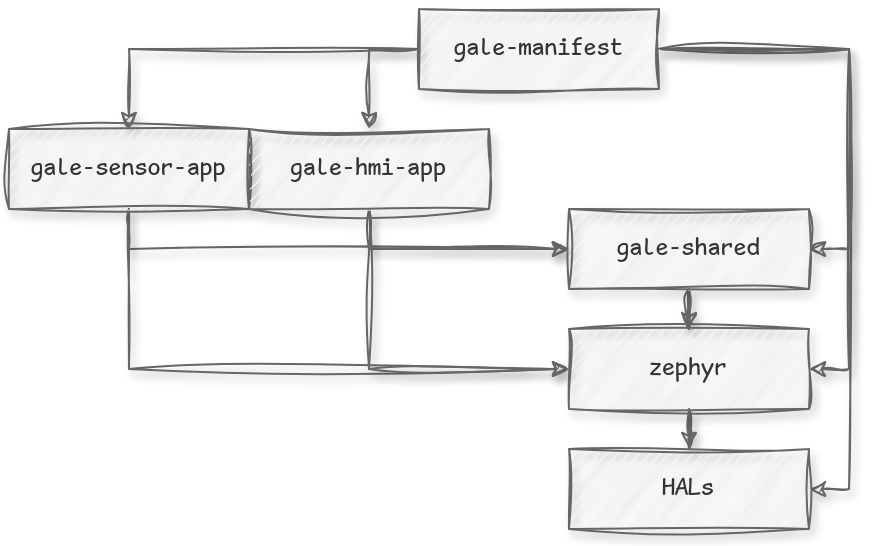

The diagram above was exported from draw.io. Its source (the exported page's mxGraphModel, read from the mxfile embedded in the PNG):
<mxGraphModel dx="499" dy="418" grid="1" gridSize="10" guides="1" tooltips="1" connect="1" arrows="1" fold="1" page="1" pageScale="1" pageWidth="850" pageHeight="1100" math="0" shadow="0">
  <root>
    <mxCell id="0" />
    <mxCell id="1" parent="0" />
    <mxCell id="Dyxqj-f7hGFIxpSleiMg-10" style="edgeStyle=orthogonalEdgeStyle;rounded=0;orthogonalLoop=1;jettySize=auto;html=1;exitX=1;exitY=0.5;exitDx=0;exitDy=0;entryX=1;entryY=0.5;entryDx=0;entryDy=0;sketch=1;curveFitting=1;jiggle=2;shadow=1;strokeColor=#666666;fillColor=#f5f5f5;" edge="1" parent="1" source="Ws_Y1T5zKBBItDAvfOsp-1" target="Dyxqj-f7hGFIxpSleiMg-7">
      <mxGeometry relative="1" as="geometry" />
    </mxCell>
    <mxCell id="Dyxqj-f7hGFIxpSleiMg-11" style="edgeStyle=orthogonalEdgeStyle;rounded=0;orthogonalLoop=1;jettySize=auto;html=1;exitX=1;exitY=0.5;exitDx=0;exitDy=0;entryX=1;entryY=0.5;entryDx=0;entryDy=0;sketch=1;curveFitting=1;jiggle=2;shadow=1;strokeColor=#666666;fillColor=#f5f5f5;" edge="1" parent="1" source="Ws_Y1T5zKBBItDAvfOsp-1" target="Ws_Y1T5zKBBItDAvfOsp-12">
      <mxGeometry relative="1" as="geometry" />
    </mxCell>
    <mxCell id="Dyxqj-f7hGFIxpSleiMg-13" style="edgeStyle=orthogonalEdgeStyle;rounded=0;orthogonalLoop=1;jettySize=auto;html=1;exitX=1;exitY=0.5;exitDx=0;exitDy=0;entryX=1;entryY=0.5;entryDx=0;entryDy=0;sketch=1;curveFitting=1;jiggle=2;shadow=1;strokeColor=#666666;fillColor=#f5f5f5;" edge="1" parent="1" source="Ws_Y1T5zKBBItDAvfOsp-1" target="Ws_Y1T5zKBBItDAvfOsp-8">
      <mxGeometry relative="1" as="geometry" />
    </mxCell>
    <mxCell id="Dyxqj-f7hGFIxpSleiMg-14" style="edgeStyle=orthogonalEdgeStyle;rounded=0;orthogonalLoop=1;jettySize=auto;html=1;exitX=0;exitY=0.5;exitDx=0;exitDy=0;entryX=0.5;entryY=0;entryDx=0;entryDy=0;sketch=1;curveFitting=1;jiggle=2;shadow=1;strokeColor=#666666;fillColor=#f5f5f5;" edge="1" parent="1" source="Ws_Y1T5zKBBItDAvfOsp-1" target="Ws_Y1T5zKBBItDAvfOsp-2">
      <mxGeometry relative="1" as="geometry" />
    </mxCell>
    <mxCell id="Dyxqj-f7hGFIxpSleiMg-15" style="edgeStyle=orthogonalEdgeStyle;rounded=0;orthogonalLoop=1;jettySize=auto;html=1;exitX=0;exitY=0.5;exitDx=0;exitDy=0;entryX=0.5;entryY=0;entryDx=0;entryDy=0;sketch=1;curveFitting=1;jiggle=2;shadow=1;strokeColor=#666666;fillColor=#f5f5f5;" edge="1" parent="1" source="Ws_Y1T5zKBBItDAvfOsp-1" target="Ws_Y1T5zKBBItDAvfOsp-4">
      <mxGeometry relative="1" as="geometry" />
    </mxCell>
    <mxCell id="Ws_Y1T5zKBBItDAvfOsp-1" value="gale-manifest" style="rounded=0;whiteSpace=wrap;html=1;fillColor=#f5f5f5;strokeColor=#666666;sketch=1;curveFitting=1;jiggle=2;shadow=1;fontFamily=Comic Sans MS;fontColor=#333333;" parent="1" vertex="1">
      <mxGeometry x="365" y="180" width="120" height="40" as="geometry" />
    </mxCell>
    <mxCell id="Dyxqj-f7hGFIxpSleiMg-17" style="edgeStyle=orthogonalEdgeStyle;rounded=0;orthogonalLoop=1;jettySize=auto;html=1;exitX=0.5;exitY=1;exitDx=0;exitDy=0;entryX=0;entryY=0.5;entryDx=0;entryDy=0;sketch=1;curveFitting=1;jiggle=2;shadow=1;strokeColor=#666666;fillColor=#f5f5f5;" edge="1" parent="1" source="Ws_Y1T5zKBBItDAvfOsp-2" target="Ws_Y1T5zKBBItDAvfOsp-8">
      <mxGeometry relative="1" as="geometry" />
    </mxCell>
    <mxCell id="Dyxqj-f7hGFIxpSleiMg-20" style="edgeStyle=orthogonalEdgeStyle;rounded=0;orthogonalLoop=1;jettySize=auto;html=1;exitX=0.5;exitY=1;exitDx=0;exitDy=0;entryX=0;entryY=0.5;entryDx=0;entryDy=0;sketch=1;curveFitting=1;jiggle=2;shadow=1;strokeColor=#666666;fillColor=#f5f5f5;" edge="1" parent="1" source="Ws_Y1T5zKBBItDAvfOsp-2" target="Ws_Y1T5zKBBItDAvfOsp-12">
      <mxGeometry relative="1" as="geometry" />
    </mxCell>
    <mxCell id="Ws_Y1T5zKBBItDAvfOsp-2" value="&lt;div&gt;gale-sensor-app&lt;/div&gt;" style="rounded=0;whiteSpace=wrap;html=1;fillColor=#f5f5f5;strokeColor=#666666;sketch=1;curveFitting=1;jiggle=2;shadow=1;fontFamily=Comic Sans MS;fontColor=#333333;" parent="1" vertex="1">
      <mxGeometry x="160" y="240" width="120" height="40" as="geometry" />
    </mxCell>
    <mxCell id="Dyxqj-f7hGFIxpSleiMg-16" style="edgeStyle=orthogonalEdgeStyle;rounded=0;orthogonalLoop=1;jettySize=auto;html=1;exitX=0.5;exitY=1;exitDx=0;exitDy=0;entryX=0;entryY=0.5;entryDx=0;entryDy=0;sketch=1;curveFitting=1;jiggle=2;shadow=1;strokeColor=#666666;fillColor=#f5f5f5;" edge="1" parent="1" source="Ws_Y1T5zKBBItDAvfOsp-4" target="Ws_Y1T5zKBBItDAvfOsp-8">
      <mxGeometry relative="1" as="geometry" />
    </mxCell>
    <mxCell id="Dyxqj-f7hGFIxpSleiMg-18" style="edgeStyle=orthogonalEdgeStyle;rounded=0;orthogonalLoop=1;jettySize=auto;html=1;exitX=0.5;exitY=1;exitDx=0;exitDy=0;entryX=0;entryY=0.5;entryDx=0;entryDy=0;sketch=1;curveFitting=1;jiggle=2;shadow=1;strokeColor=#666666;fillColor=#f5f5f5;" edge="1" parent="1" source="Ws_Y1T5zKBBItDAvfOsp-4" target="Ws_Y1T5zKBBItDAvfOsp-12">
      <mxGeometry relative="1" as="geometry" />
    </mxCell>
    <mxCell id="Ws_Y1T5zKBBItDAvfOsp-4" value="gale-hmi-app" style="rounded=0;whiteSpace=wrap;html=1;fillColor=#f5f5f5;strokeColor=#666666;sketch=1;curveFitting=1;jiggle=2;shadow=1;fontFamily=Comic Sans MS;fontColor=#333333;" parent="1" vertex="1">
      <mxGeometry x="280" y="240" width="120" height="40" as="geometry" />
    </mxCell>
    <mxCell id="Dyxqj-f7hGFIxpSleiMg-21" value="" style="edgeStyle=orthogonalEdgeStyle;rounded=0;orthogonalLoop=1;jettySize=auto;html=1;entryX=0.5;entryY=0;entryDx=0;entryDy=0;sketch=1;curveFitting=1;jiggle=2;shadow=1;strokeColor=#666666;fillColor=#f5f5f5;" edge="1" parent="1" source="Ws_Y1T5zKBBItDAvfOsp-8" target="Ws_Y1T5zKBBItDAvfOsp-12">
      <mxGeometry relative="1" as="geometry" />
    </mxCell>
    <mxCell id="Ws_Y1T5zKBBItDAvfOsp-8" value="gale-shared" style="rounded=0;whiteSpace=wrap;html=1;fillColor=#f5f5f5;strokeColor=#666666;sketch=1;curveFitting=1;jiggle=2;shadow=1;fontFamily=Comic Sans MS;fontColor=#333333;" parent="1" vertex="1">
      <mxGeometry x="440" y="280" width="120" height="40" as="geometry" />
    </mxCell>
    <mxCell id="Dyxqj-f7hGFIxpSleiMg-22" value="" style="edgeStyle=orthogonalEdgeStyle;rounded=0;orthogonalLoop=1;jettySize=auto;html=1;sketch=1;curveFitting=1;jiggle=2;shadow=1;strokeColor=#666666;fillColor=#f5f5f5;" edge="1" parent="1" source="Ws_Y1T5zKBBItDAvfOsp-12" target="Dyxqj-f7hGFIxpSleiMg-7">
      <mxGeometry relative="1" as="geometry" />
    </mxCell>
    <mxCell id="Ws_Y1T5zKBBItDAvfOsp-12" value="zephyr" style="rounded=0;whiteSpace=wrap;html=1;fillColor=#f5f5f5;strokeColor=#666666;sketch=1;curveFitting=1;jiggle=2;shadow=1;fontFamily=Comic Sans MS;fontColor=#333333;" parent="1" vertex="1">
      <mxGeometry x="440" y="340" width="120" height="40" as="geometry" />
    </mxCell>
    <mxCell id="Dyxqj-f7hGFIxpSleiMg-7" value="HALs" style="rounded=0;whiteSpace=wrap;html=1;fillColor=#f5f5f5;strokeColor=#666666;sketch=1;curveFitting=1;jiggle=2;shadow=1;fontFamily=Comic Sans MS;fontColor=#333333;" vertex="1" parent="1">
      <mxGeometry x="440" y="400" width="120" height="40" as="geometry" />
    </mxCell>
  </root>
</mxGraphModel>